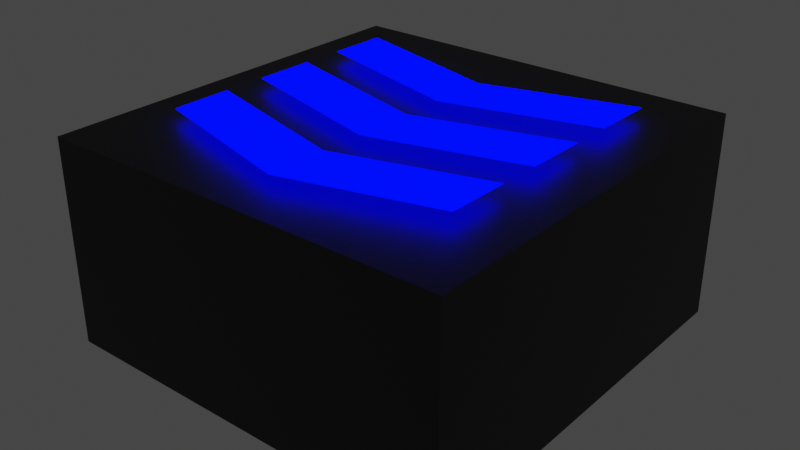 # Source: PowerupDrag.blend  (saved by Blender 2.93.21; exported with 4.5.12 LTS)
import bpy
from mathutils import Matrix  # noqa: F401  (used for matrix-valued properties, if any)

bpy.ops.wm.read_factory_settings(use_empty=True)
scene = bpy.context.scene
scene.name = 'Scene'

# ---- collections
col_collection = bpy.data.collections.new('Collection'); scene.collection.children.link(col_collection)

# ---- materials (node trees are filled in below, after node groups)
mat_material_001 = bpy.data.materials.new('Material.001')
mat_material_001.use_transparent_shadow = False
mat_material_002 = bpy.data.materials.new('Material.002')
mat_material_002.use_transparent_shadow = False

# ---- material node trees
mat_material_001.use_nodes = True; mat_material_001.node_tree.nodes.clear()
_N = mat_material_001.node_tree.nodes; _L = mat_material_001.node_tree.links
n0 = _N.new('ShaderNodeBsdfPrincipled'); n0.name = 'Principled BSDF'; n0.location = (10, 300)
n0.distribution = 'GGX'
n0.subsurface_method = 'BURLEY'
n0.inputs[0].default_value = (0.01002, 0.01002, 0.01002, 1.0)
n0.inputs[3].default_value = 1.45
n0.inputs[27].default_value = (0.0, 0.0, 0.0, 1.0)
n0.inputs[28].default_value = 1.0
n1 = _N.new('ShaderNodeOutputMaterial'); n1.name = 'Material Output'; n1.location = (300, 300)
_L.new(n0.outputs[0], n1.inputs[0])
n1.is_active_output = True
mat_material_002.use_nodes = True; mat_material_002.node_tree.nodes.clear()
_N = mat_material_002.node_tree.nodes; _L = mat_material_002.node_tree.links
n0 = _N.new('ShaderNodeOutputMaterial'); n0.name = 'Material Output'; n0.location = (300, 300)
n1 = _N.new('ShaderNodeEmission'); n1.name = 'Emission'; n1.location = (10, 300)
n1.inputs[0].default_value = (0.0, 0.0005602, 1.0, 1.0)
n1.inputs[1].default_value = 8.0
_L.new(n1.outputs[0], n0.inputs[0])
n0.is_active_output = True

# ---- world
world_world = bpy.data.worlds.new('World'); scene.world = world_world
world_world.use_nodes = True; world_world.node_tree.nodes.clear()
_N = world_world.node_tree.nodes; _L = world_world.node_tree.links
n0 = _N.new('ShaderNodeOutputWorld'); n0.name = 'World Output'; n0.location = (300, 300)
n1 = _N.new('ShaderNodeBackground'); n1.name = 'Background'; n1.location = (10, 300)
n1.inputs[0].default_value = (0.05088, 0.05088, 0.05088, 1.0)
_L.new(n1.outputs[0], n0.inputs[0])
n0.is_active_output = True
world_world.color = (0.05088, 0.05088, 0.05088)
world_world.use_sun_shadow = False
world_world.sun_shadow_jitter_overblur = 0.0

# ---- meshes
me_cube_001 = bpy.data.meshes.new('Cube.001')
me_cube_001.from_pydata([(-2.0, -2.0, -1.0), (-2.0, -2.0, 1.0), (-2.0, 2.0, -1.0), (-2.0, 2.0, 1.0), (2.0, -2.0, -1.0), (2.0, -2.0, 1.0), (2.0, 2.0, -1.0), (2.0, 2.0, 1.0), (-1.521, 0.4502, 1.1), (1.479, 0.4174, 1.1), (-1.531, -0.5497, 1.1), (1.468, -0.5825, 1.1), (0.0396, -0.983, 1.1), (0.03396, -1.567, 1.1), (1.462, -1.186, 1.1), (-1.538, -1.131, 1.1), (0.05053, 0.01693, 1.1), (0.04489, -0.567, 1.1), (1.473, -0.1864, 1.1), (-1.527, -0.1312, 1.1), (-1.51, 1.45, 1.1), (1.49, 1.417, 1.1), (0.06147, 1.017, 1.1), (0.05583, 0.433, 1.1), (1.484, 0.8136, 1.1), (-1.516, 0.8687, 1.1)], [], [(0, 1, 3, 2), (2, 3, 7, 6), (6, 7, 5, 4), (4, 5, 1, 0), (2, 6, 4, 0), (7, 3, 1, 5), (11, 12, 10, 15, 13, 14), (9, 16, 8, 19, 17, 18), (21, 22, 20, 25, 23, 24)])
me_cube_001.polygons.foreach_set('material_index', [0, 0, 0, 0, 0, 0, 1, 1, 1])
_uv = me_cube_001.uv_layers.new(name='UVMap')
_uv.uv.foreach_set('vector', [0.375, 0.0, 0.625, 0.0, 0.625, 0.25, 0.375, 0.25, 0.375, 0.25, 0.625, 0.25, 0.625, 0.5, 0.375, 0.5, 0.375, 0.5, 0.625, 0.5, 0.625, 0.75, 0.375, 0.75, 0.375, 0.75, 0.625, 0.75, 0.625, 1.0, 0.375, 1.0, 0.125, 0.5, 0.375, 0.5, 0.375, 0.75, 0.125, 0.75, 0.625, 0.5, 0.875, 0.5, 0.875, 0.75, 0.625, 0.75, 0.0, 0.0, 0.4748, 0.4161, 1.0, 0.0, 1.0, 0.5814, 0.4745, 1.0, 0.0, 0.6038, 0.0, 0.0, 0.4748, 0.4161, 1.0, 0.0, 1.0, 0.5814, 0.4745, 1.0, 0.0, 0.6038, 0.0, 0.0, 0.4748, 0.4161, 1.0, 0.0, 1.0, 0.5814, 0.4745, 1.0, 0.0, 0.6038])
me_cube_001.materials.append(mat_material_001)
me_cube_001.materials.append(mat_material_002)
me_cube_001.use_remesh_fix_poles = True
me_cube_001.use_remesh_preserve_attributes = False
me_cube_001.update()

# ---- objects
ob_cube = bpy.data.objects.new('Cube', me_cube_001)

# ---- transforms, parenting, visibility, modifiers, constraints
ob_cube.location = (0.0, 0.0, 0.0)

# ---- collection membership
col_collection.objects.link(ob_cube)

# ---- scene / render settings (as saved in the file)
scene.frame_start = 1; scene.frame_end = 250; scene.frame_set(1)
scene.render.engine = 'BLENDER_EEVEE_NEXT'
scene.cycles.use_denoising = False
scene.cycles.samples = 128
scene.cycles.sampling_pattern = 'TABULATED_SOBOL'
scene.cycles.use_adaptive_sampling = False
scene.cycles.use_light_tree = False
scene.view_settings.view_transform = 'Filmic'
bpy.context.view_layer.update()

# ---- added for rendering (the .blend has no active camera): camera
cam_auto = bpy.data.cameras.new('AutoCamera')
cam_auto.lens = 50.0
cam_auto.sensor_width = 36.0
cam_auto.clip_end = 1000.0
ob_auto_camera = bpy.data.objects.new('AutoCamera', cam_auto)
scene.collection.objects.link(ob_auto_camera)
ob_auto_camera.location = (5.58287, -6.69944, 4.5163)
ob_auto_camera.rotation_euler = (1.09748, -7.21219e-08, 0.694738)
scene.camera = ob_auto_camera
bpy.context.view_layer.update()
